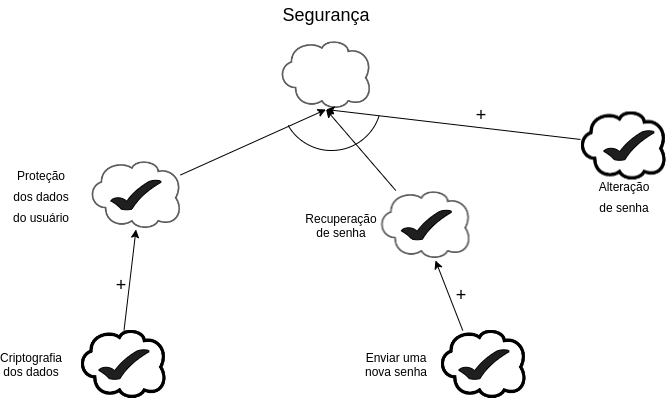

The diagram above was exported from draw.io. Its source (the exported page's mxGraphModel, read from the mxfile embedded in the PNG):
<mxGraphModel dx="1036" dy="427" grid="1" gridSize="10" guides="1" tooltips="1" connect="1" arrows="1" fold="1" page="1" pageScale="1" pageWidth="827" pageHeight="1169" math="0" shadow="0">
  <root>
    <mxCell id="FfzRSLo1bXaFrFRPziQa-0" />
    <mxCell id="FfzRSLo1bXaFrFRPziQa-1" parent="FfzRSLo1bXaFrFRPziQa-0" />
    <mxCell id="FfzRSLo1bXaFrFRPziQa-2" value="" style="shape=image;verticalLabelPosition=bottom;labelBackgroundColor=default;verticalAlign=top;aspect=fixed;imageAspect=0;image=data:image/png,(base64 omitted: 3212 chars);" vertex="1" parent="FfzRSLo1bXaFrFRPziQa-1">
      <mxGeometry x="340" y="100" width="89" height="69" as="geometry" />
    </mxCell>
    <mxCell id="FfzRSLo1bXaFrFRPziQa-3" value="Segurança" style="text;html=1;strokeColor=none;fillColor=none;align=center;verticalAlign=middle;whiteSpace=wrap;rounded=0;shadow=0;fontSize=18;" vertex="1" parent="FfzRSLo1bXaFrFRPziQa-1">
      <mxGeometry x="329.5" y="60" width="110" height="30" as="geometry" />
    </mxCell>
    <mxCell id="FfzRSLo1bXaFrFRPziQa-4" value="" style="shape=image;verticalLabelPosition=bottom;labelBackgroundColor=default;verticalAlign=top;aspect=fixed;imageAspect=0;image=data:image/png,(base64 omitted: 3212 chars);" vertex="1" parent="FfzRSLo1bXaFrFRPziQa-1">
      <mxGeometry x="150" y="220" width="89" height="69" as="geometry" />
    </mxCell>
    <mxCell id="FfzRSLo1bXaFrFRPziQa-5" value="&lt;span style=&quot;font-size: 12px&quot;&gt;Proteção dos dados do usuário&lt;/span&gt;" style="text;html=1;strokeColor=none;fillColor=none;align=center;verticalAlign=middle;whiteSpace=wrap;rounded=0;shadow=0;fontSize=18;" vertex="1" parent="FfzRSLo1bXaFrFRPziQa-1">
      <mxGeometry x="70" y="239.5" width="60" height="30" as="geometry" />
    </mxCell>
    <mxCell id="FfzRSLo1bXaFrFRPziQa-6" value="" style="shape=image;verticalLabelPosition=bottom;labelBackgroundColor=default;verticalAlign=top;aspect=fixed;imageAspect=0;image=data:image/png,(base64 omitted: 3376 chars);" vertex="1" parent="FfzRSLo1bXaFrFRPziQa-1">
      <mxGeometry x="140" y="390" width="85" height="68" as="geometry" />
    </mxCell>
    <mxCell id="FfzRSLo1bXaFrFRPziQa-7" value="Criptografia&lt;br&gt;dos dados" style="text;html=1;strokeColor=none;fillColor=none;align=center;verticalAlign=middle;whiteSpace=wrap;rounded=0;shadow=0;fontSize=12;" vertex="1" parent="FfzRSLo1bXaFrFRPziQa-1">
      <mxGeometry x="60" y="409" width="60" height="30" as="geometry" />
    </mxCell>
    <mxCell id="FfzRSLo1bXaFrFRPziQa-8" value="" style="endArrow=classic;html=1;rounded=0;fontSize=12;exitX=0.5;exitY=0;exitDx=0;exitDy=0;entryX=0.5;entryY=1;entryDx=0;entryDy=0;" edge="1" parent="FfzRSLo1bXaFrFRPziQa-1" source="FfzRSLo1bXaFrFRPziQa-6" target="FfzRSLo1bXaFrFRPziQa-4">
      <mxGeometry width="50" height="50" relative="1" as="geometry">
        <mxPoint x="390" y="410" as="sourcePoint" />
        <mxPoint x="440" y="360" as="targetPoint" />
      </mxGeometry>
    </mxCell>
    <mxCell id="FfzRSLo1bXaFrFRPziQa-9" value="&lt;font style=&quot;font-size: 18px&quot;&gt;+&lt;/font&gt;" style="text;html=1;strokeColor=none;fillColor=none;align=center;verticalAlign=middle;whiteSpace=wrap;rounded=0;shadow=0;fontSize=12;" vertex="1" parent="FfzRSLo1bXaFrFRPziQa-1">
      <mxGeometry x="150" y="330" width="60" height="30" as="geometry" />
    </mxCell>
    <mxCell id="FfzRSLo1bXaFrFRPziQa-11" value="" style="shape=image;verticalLabelPosition=bottom;labelBackgroundColor=default;verticalAlign=top;aspect=fixed;imageAspect=0;image=data:image/png,(base64 omitted: 3376 chars);" vertex="1" parent="FfzRSLo1bXaFrFRPziQa-1">
      <mxGeometry x="640" y="171.5" width="85" height="68" as="geometry" />
    </mxCell>
    <mxCell id="FfzRSLo1bXaFrFRPziQa-12" value="&lt;font style=&quot;font-size: 12px&quot;&gt;Alteração de senha&lt;/font&gt;" style="text;html=1;strokeColor=none;fillColor=none;align=center;verticalAlign=middle;whiteSpace=wrap;rounded=0;shadow=0;fontSize=18;" vertex="1" parent="FfzRSLo1bXaFrFRPziQa-1">
      <mxGeometry x="652.5" y="239.5" width="60" height="30" as="geometry" />
    </mxCell>
    <mxCell id="FfzRSLo1bXaFrFRPziQa-13" value="" style="shape=image;verticalLabelPosition=bottom;labelBackgroundColor=default;verticalAlign=top;aspect=fixed;imageAspect=0;image=data:image/png,(base64 omitted: 3212 chars);" vertex="1" parent="FfzRSLo1bXaFrFRPziQa-1">
      <mxGeometry x="439.5" y="250" width="89" height="69" as="geometry" />
    </mxCell>
    <mxCell id="FfzRSLo1bXaFrFRPziQa-15" value="Recuperação&lt;br&gt;de senha" style="text;html=1;strokeColor=none;fillColor=none;align=center;verticalAlign=middle;whiteSpace=wrap;rounded=0;shadow=0;fontSize=12;" vertex="1" parent="FfzRSLo1bXaFrFRPziQa-1">
      <mxGeometry x="359.5" y="269.5" width="80" height="30" as="geometry" />
    </mxCell>
    <mxCell id="FfzRSLo1bXaFrFRPziQa-16" value="" style="shape=image;verticalLabelPosition=bottom;labelBackgroundColor=default;verticalAlign=top;aspect=fixed;imageAspect=0;image=data:image/png,(base64 omitted: 3376 chars);" vertex="1" parent="FfzRSLo1bXaFrFRPziQa-1">
      <mxGeometry x="500" y="390" width="85" height="68" as="geometry" />
    </mxCell>
    <mxCell id="FfzRSLo1bXaFrFRPziQa-17" value="Enviar uma&lt;br&gt;nova senha" style="text;html=1;strokeColor=none;fillColor=none;align=center;verticalAlign=middle;whiteSpace=wrap;rounded=0;shadow=0;fontSize=12;" vertex="1" parent="FfzRSLo1bXaFrFRPziQa-1">
      <mxGeometry x="410" y="409" width="90" height="30" as="geometry" />
    </mxCell>
    <mxCell id="FfzRSLo1bXaFrFRPziQa-18" value="&lt;font style=&quot;font-size: 18px&quot;&gt;+&lt;/font&gt;" style="text;html=1;strokeColor=none;fillColor=none;align=center;verticalAlign=middle;whiteSpace=wrap;rounded=0;shadow=0;fontSize=12;" vertex="1" parent="FfzRSLo1bXaFrFRPziQa-1">
      <mxGeometry x="510" y="160" width="60" height="30" as="geometry" />
    </mxCell>
    <mxCell id="FfzRSLo1bXaFrFRPziQa-19" value="" style="endArrow=classic;html=1;rounded=0;fontSize=18;entryX=0.5;entryY=1;entryDx=0;entryDy=0;exitX=-0.012;exitY=0.404;exitDx=0;exitDy=0;exitPerimeter=0;" edge="1" parent="FfzRSLo1bXaFrFRPziQa-1" source="FfzRSLo1bXaFrFRPziQa-11" target="FfzRSLo1bXaFrFRPziQa-2">
      <mxGeometry width="50" height="50" relative="1" as="geometry">
        <mxPoint x="390" y="320" as="sourcePoint" />
        <mxPoint x="440" y="270" as="targetPoint" />
      </mxGeometry>
    </mxCell>
    <mxCell id="FfzRSLo1bXaFrFRPziQa-20" value="" style="endArrow=classic;html=1;rounded=0;fontSize=18;exitX=0.25;exitY=0;exitDx=0;exitDy=0;entryX=0.612;entryY=1.014;entryDx=0;entryDy=0;entryPerimeter=0;" edge="1" parent="FfzRSLo1bXaFrFRPziQa-1" source="FfzRSLo1bXaFrFRPziQa-16" target="FfzRSLo1bXaFrFRPziQa-13">
      <mxGeometry width="50" height="50" relative="1" as="geometry">
        <mxPoint x="390" y="320" as="sourcePoint" />
        <mxPoint x="440" y="270" as="targetPoint" />
      </mxGeometry>
    </mxCell>
    <mxCell id="FfzRSLo1bXaFrFRPziQa-21" value="+" style="text;html=1;strokeColor=none;fillColor=none;align=center;verticalAlign=middle;whiteSpace=wrap;rounded=0;shadow=0;fontSize=18;" vertex="1" parent="FfzRSLo1bXaFrFRPziQa-1">
      <mxGeometry x="490" y="340" width="60" height="30" as="geometry" />
    </mxCell>
    <mxCell id="FfzRSLo1bXaFrFRPziQa-22" value="" style="verticalLabelPosition=bottom;verticalAlign=top;html=1;shape=mxgraph.basic.arc;startAngle=0.3;endAngle=0.6675468328357685;shadow=0;fontSize=18;fillColor=#1F1F1F;" vertex="1" parent="FfzRSLo1bXaFrFRPziQa-1">
      <mxGeometry x="340" y="110" width="100" height="100" as="geometry" />
    </mxCell>
    <mxCell id="FfzRSLo1bXaFrFRPziQa-23" value="" style="verticalLabelPosition=bottom;verticalAlign=top;html=1;shape=mxgraph.basic.tick;shadow=0;fontSize=18;fillColor=#1F1F1F;" vertex="1" parent="FfzRSLo1bXaFrFRPziQa-1">
      <mxGeometry x="169.5" y="239.5" width="50" height="30" as="geometry" />
    </mxCell>
    <mxCell id="FfzRSLo1bXaFrFRPziQa-24" value="" style="verticalLabelPosition=bottom;verticalAlign=top;html=1;shape=mxgraph.basic.tick;shadow=0;fontSize=18;fillColor=#1F1F1F;" vertex="1" parent="FfzRSLo1bXaFrFRPziQa-1">
      <mxGeometry x="157.5" y="409" width="50" height="30" as="geometry" />
    </mxCell>
    <mxCell id="FfzRSLo1bXaFrFRPziQa-25" value="" style="verticalLabelPosition=bottom;verticalAlign=top;html=1;shape=mxgraph.basic.tick;shadow=0;fontSize=18;fillColor=#1F1F1F;" vertex="1" parent="FfzRSLo1bXaFrFRPziQa-1">
      <mxGeometry x="460" y="269.5" width="50" height="30" as="geometry" />
    </mxCell>
    <mxCell id="FfzRSLo1bXaFrFRPziQa-26" value="" style="verticalLabelPosition=bottom;verticalAlign=top;html=1;shape=mxgraph.basic.tick;shadow=0;fontSize=18;fillColor=#1F1F1F;" vertex="1" parent="FfzRSLo1bXaFrFRPziQa-1">
      <mxGeometry x="517.5" y="409" width="50" height="30" as="geometry" />
    </mxCell>
    <mxCell id="FfzRSLo1bXaFrFRPziQa-27" value="" style="verticalLabelPosition=bottom;verticalAlign=top;html=1;shape=mxgraph.basic.tick;shadow=0;fontSize=18;fillColor=#1F1F1F;" vertex="1" parent="FfzRSLo1bXaFrFRPziQa-1">
      <mxGeometry x="662.5" y="190" width="50" height="30" as="geometry" />
    </mxCell>
    <mxCell id="7wdeCECQvt77xlJ2i7Xm-0" value="" style="endArrow=classic;html=1;rounded=0;fontSize=18;curved=1;entryX=0.5;entryY=1;entryDx=0;entryDy=0;" edge="1" parent="FfzRSLo1bXaFrFRPziQa-1" source="FfzRSLo1bXaFrFRPziQa-4" target="FfzRSLo1bXaFrFRPziQa-2">
      <mxGeometry width="50" height="50" relative="1" as="geometry">
        <mxPoint x="390" y="280" as="sourcePoint" />
        <mxPoint x="440" y="230" as="targetPoint" />
      </mxGeometry>
    </mxCell>
    <mxCell id="7wdeCECQvt77xlJ2i7Xm-1" value="" style="endArrow=classic;html=1;rounded=0;fontSize=18;curved=1;entryX=0.5;entryY=1;entryDx=0;entryDy=0;" edge="1" parent="FfzRSLo1bXaFrFRPziQa-1" source="FfzRSLo1bXaFrFRPziQa-13" target="FfzRSLo1bXaFrFRPziQa-2">
      <mxGeometry width="50" height="50" relative="1" as="geometry">
        <mxPoint x="390" y="280" as="sourcePoint" />
        <mxPoint x="440" y="230" as="targetPoint" />
      </mxGeometry>
    </mxCell>
  </root>
</mxGraphModel>